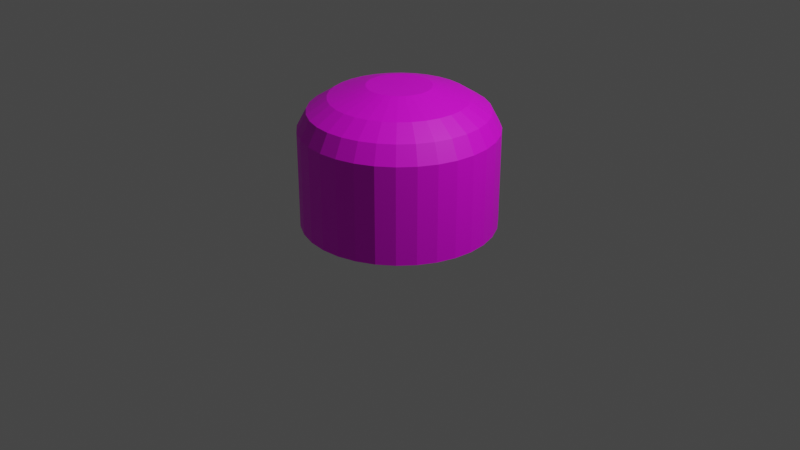 # Source: TOD.blend  (saved by Blender 3.0.42; exported with 4.5.12 LTS)
import bpy
from mathutils import Matrix  # noqa: F401  (used for matrix-valued properties, if any)

bpy.ops.wm.read_factory_settings(use_empty=True)
scene = bpy.context.scene
scene.name = 'Scene'

# ---- collections
col_collection = bpy.data.collections.new('Collection'); scene.collection.children.link(col_collection)
col_collection_2 = bpy.data.collections.new('Collection 2'); scene.collection.children.link(col_collection_2)

# ---- images (referenced by path relative to the original .blend; pixels are not part of the script)
import os
ASSET_DIR = os.environ.get("B2B_ASSET_DIR", "")  # directory of the original .blend (textures are referenced by path, not embedded)
HERE = os.path.dirname(os.path.abspath(__file__))  # packed textures are extracted next to this script under _unpacked/

def load_image(name, relpath, width, height, colorspace="sRGB"):
    """Load a texture the original file referenced (path relative to the .blend, or extracted next to this script)."""
    p = next((c for c in (os.path.join(HERE, relpath), os.path.join(ASSET_DIR, relpath)) if relpath and os.path.exists(c)), "")
    if p:
        img = bpy.data.images.load(p, check_existing=True)
        img.name = name
    else:  # same state as the original file: an image datablock whose file is absent (Cycles renders it pink)
        img = bpy.data.images.new(name, width, height)
        img.source = "FILE"
        img.filepath = "//" + (relpath or name)
    img.colorspace_settings.name = colorspace
    return img
img_untitled_001 = load_image('Untitled.001', '', 1024, 1024, 'sRGB')

# ---- materials (node trees are filled in below, after node groups)
mat_material_001 = bpy.data.materials.new('Material.001')
mat_material_001.use_transparent_shadow = False

# ---- material node trees
mat_material_001.use_nodes = True; mat_material_001.node_tree.nodes.clear()
_N = mat_material_001.node_tree.nodes; _L = mat_material_001.node_tree.links
n0 = _N.new('ShaderNodeBsdfPrincipled'); n0.name = 'Principled BSDF'; n0.location = (10, 300)
n0.distribution = 'GGX'
n0.subsurface_method = 'RANDOM_WALK_SKIN'
n0.inputs[3].default_value = 1.45
n0.inputs[27].default_value = (0.0, 0.0, 0.0, 1.0)
n0.inputs[28].default_value = 1.0
n1 = _N.new('ShaderNodeOutputMaterial'); n1.name = 'Material Output'; n1.location = (300, 300)
n2 = _N.new('ShaderNodeTexImage'); n2.name = 'Image Texture'; n2.location = (-280, 280)
n2.image = img_untitled_001
_L.new(n0.outputs[0], n1.inputs[0])
_L.new(n2.outputs[0], n0.inputs[0])
n1.is_active_output = True

# ---- world
world_world = bpy.data.worlds.new('World'); scene.world = world_world
world_world.use_nodes = True; world_world.node_tree.nodes.clear()
_N = world_world.node_tree.nodes; _L = world_world.node_tree.links
n0 = _N.new('ShaderNodeOutputWorld'); n0.name = 'World Output'; n0.location = (300, 300)
n1 = _N.new('ShaderNodeBackground'); n1.name = 'Background'; n1.location = (10, 300)
n1.inputs[0].default_value = (0.05088, 0.05088, 0.05088, 1.0)
_L.new(n1.outputs[0], n0.inputs[0])
n0.is_active_output = True
world_world.color = (0.05088, 0.05088, 0.05088)
world_world.use_sun_shadow = False
world_world.sun_shadow_jitter_overblur = 0.0

# ---- cameras
cam_camera = bpy.data.cameras.new('Camera')
cam_camera.clip_end = 100.0
cam_camera.ortho_scale = 7.314

# ---- lights
light_light = bpy.data.lights.new('Light', 'POINT')
light_light.transmission_factor = 0.0
light_light.energy = 1000.0
light_light.shadow_soft_size = 0.1
light_light.shadow_maximum_resolution = 0.006
light_light.use_absolute_resolution = True

# ---- meshes
me_cylinder = bpy.data.meshes.new('Cylinder')
me_cylinder.from_pydata([(0.0, 1.0, 0.0), (0.0, 1.0, 2.0), (0.1951, 0.9808, 0.0), (0.1951, 0.9808, 2.0), (0.3827, 0.9239, 0.0), (0.3827, 0.9239, 2.0), (0.5556, 0.8315, 0.0), (0.5556, 0.8315, 2.0), (0.7071, 0.7071, 0.0), (0.7071, 0.7071, 2.0), (0.8315, 0.5556, 0.0), (0.8315, 0.5556, 2.0), (0.9239, 0.3827, 0.0), (0.9239, 0.3827, 2.0), (0.9808, 0.1951, 0.0), (0.9808, 0.1951, 2.0), (1.0, -4.371e-08, 0.0), (1.0, -4.371e-08, 2.0), (0.9808, -0.1951, 0.0), (0.9808, -0.1951, 2.0), (0.9239, -0.3827, 0.0), (0.9239, -0.3827, 2.0), (0.8315, -0.5556, 0.0), (0.8315, -0.5556, 2.0), (0.7071, -0.7071, 0.0), (0.7071, -0.7071, 2.0), (0.5556, -0.8315, 0.0), (0.5556, -0.8315, 2.0), (0.3827, -0.9239, 0.0), (0.3827, -0.9239, 2.0), (0.1951, -0.9808, 0.0), (0.1951, -0.9808, 2.0), (-8.742e-08, -1.0, 0.0), (-8.742e-08, -1.0, 2.0), (-0.1951, -0.9808, 0.0), (-0.1951, -0.9808, 2.0), (-0.3827, -0.9239, 0.0), (-0.3827, -0.9239, 2.0), (-0.5556, -0.8315, 0.0), (-0.5556, -0.8315, 2.0), (-0.7071, -0.7071, 0.0), (-0.7071, -0.7071, 2.0), (-0.8315, -0.5556, 0.0), (-0.8315, -0.5556, 2.0), (-0.9239, -0.3827, 0.0), (-0.9239, -0.3827, 2.0), (-0.9808, -0.1951, 0.0), (-0.9808, -0.1951, 2.0), (-1.0, 1.192e-08, 0.0), (-1.0, 1.192e-08, 2.0), (-0.9808, 0.1951, 0.0), (-0.9808, 0.1951, 2.0), (-0.9239, 0.3827, 0.0), (-0.9239, 0.3827, 2.0), (-0.8315, 0.5556, 0.0), (-0.8315, 0.5556, 2.0), (-0.7071, 0.7071, 0.0), (-0.7071, 0.7071, 2.0), (-0.5556, 0.8315, 0.0), (-0.5556, 0.8315, 2.0), (-0.3827, 0.9239, 0.0), (-0.3827, 0.9239, 2.0), (-0.1951, 0.9808, 0.0), (-0.1951, 0.9808, 2.0), (0.1763, 0.8862, 2.361), (9.177e-09, 0.9035, 2.361), (0.3458, 0.8348, 2.361), (0.502, 0.7513, 2.361), (0.6389, 0.6389, 2.361), (0.7513, 0.502, 2.361), (0.8348, 0.3458, 2.361), (0.8862, 0.1763, 2.361), (0.9035, -4.129e-08, 2.361), (0.8862, -0.1763, 2.361), (0.8348, -0.3458, 2.361), (0.7513, -0.502, 2.361), (0.6389, -0.6389, 2.361), (0.502, -0.7513, 2.361), (0.3458, -0.8348, 2.361), (0.1763, -0.8862, 2.361), (-6.981e-08, -0.9035, 2.361), (-0.1763, -0.8862, 2.361), (-0.3458, -0.8348, 2.361), (-0.502, -0.7513, 2.361), (-0.6389, -0.6389, 2.361), (-0.7513, -0.502, 2.361), (-0.8348, -0.3458, 2.361), (-0.8862, -0.1763, 2.361), (-0.9035, 8.978e-09, 2.361), (-0.8862, 0.1763, 2.361), (-0.8348, 0.3458, 2.361), (-0.7513, 0.502, 2.361), (-0.6389, 0.6389, 2.361), (-0.502, 0.7513, 2.361), (-0.3458, 0.8348, 2.361), (-0.1763, 0.8862, 2.361), (0.1363, 0.6854, 2.623), (7.026e-09, 0.6988, 2.623), (0.2674, 0.6456, 2.623), (0.3882, 0.581, 2.623), (0.4941, 0.4941, 2.623), (0.581, 0.3882, 2.623), (0.6456, 0.2674, 2.623), (0.6854, 0.1363, 2.623), (0.6988, -2.94e-08, 2.623), (0.6854, -0.1363, 2.623), (0.6456, -0.2674, 2.623), (0.581, -0.3882, 2.623), (0.4941, -0.4941, 2.623), (0.3882, -0.581, 2.623), (0.2674, -0.6456, 2.623), (0.1363, -0.6854, 2.623), (-5.407e-08, -0.6988, 2.623), (-0.1363, -0.6854, 2.623), (-0.2674, -0.6456, 2.623), (-0.3882, -0.581, 2.623), (-0.4941, -0.4941, 2.623), (-0.581, -0.3882, 2.623), (-0.6456, -0.2674, 2.623), (-0.6854, -0.1363, 2.623), (-0.6988, 9.476e-09, 2.623), (-0.6854, 0.1363, 2.623), (-0.6456, 0.2674, 2.623), (-0.581, 0.3882, 2.623), (-0.4941, 0.4941, 2.623), (-0.3882, 0.581, 2.623), (-0.2674, 0.6456, 2.623), (-0.1363, 0.6854, 2.623), (0.06315, 0.3175, 2.853), (8.744e-09, 0.3237, 2.853), (0.1239, 0.2991, 2.853), (0.1798, 0.2691, 2.853), (0.2289, 0.2289, 2.853), (0.2691, 0.1798, 2.853), (0.2991, 0.1239, 2.853), (0.3175, 0.06315, 2.853), (0.3237, -2.562e-08, 2.853), (0.3175, -0.06315, 2.853), (0.2991, -0.1239, 2.853), (0.2691, -0.1798, 2.853), (0.2289, -0.2289, 2.853), (0.1798, -0.2691, 2.853), (0.1239, -0.2991, 2.853), (0.06315, -0.3175, 2.853), (-1.955e-08, -0.3237, 2.853), (-0.06315, -0.3175, 2.853), (-0.1239, -0.2991, 2.853), (-0.1798, -0.2691, 2.853), (-0.2289, -0.2289, 2.853), (-0.2691, -0.1798, 2.853), (-0.2991, -0.1239, 2.853), (-0.3175, -0.06315, 2.853), (-0.3237, -7.609e-09, 2.853), (-0.3175, 0.06315, 2.853), (-0.2991, 0.1239, 2.853), (-0.2691, 0.1798, 2.853), (-0.2289, 0.2289, 2.853), (-0.1798, 0.2691, 2.853), (-0.1239, 0.2991, 2.853), (-0.06315, 0.3175, 2.853), (0.2153, 0.2115, 2.853), (0.2417, 0.1457, 2.853), (0.258, 0.07426, 2.853), (0.2634, -4.096e-08, 2.853), (0.258, -0.07426, 2.853), (0.2417, -0.1457, 2.853), (0.2153, -0.2115, 2.853), (0.1502, 0.235, 2.853), (0.1697, 0.1618, 2.853), (0.1817, 0.08251, 2.853), (0.1858, -3.805e-08, 2.853), (0.1817, -0.08251, 2.853), (0.1697, -0.1618, 2.853), (0.1502, -0.235, 2.853), (0.07711, 0.2494, 2.853), (0.08748, 0.1718, 2.853), (0.09387, 0.08759, 2.853), (0.09602, -6.213e-08, 2.853), (0.09387, -0.08759, 2.853), (0.08748, -0.1718, 2.853), (0.07711, -0.2494, 2.853), (-2.421e-08, 0.2543, 2.853), (1.118e-08, 0.1752, 2.853), (-7.451e-09, 0.08931, 2.853), (-1.49e-08, -5.215e-08, 2.853), (-2.98e-08, -0.08931, 2.853), (-5.588e-08, -0.1752, 2.853), (-2.608e-08, -0.2543, 2.853), (-0.07711, 0.2494, 2.853), (-0.08748, 0.1718, 2.853), (-0.09387, 0.08759, 2.853), (-0.09602, -4.221e-08, 2.853), (-0.09387, -0.08759, 2.853), (-0.08748, -0.1718, 2.853), (-0.07711, -0.2494, 2.853), (-0.1502, 0.235, 2.853), (-0.1697, 0.1618, 2.853), (-0.1817, 0.08251, 2.853), (-0.1858, -4.034e-08, 2.853), (-0.1817, -0.08251, 2.853), (-0.1697, -0.1618, 2.853), (-0.1502, -0.235, 2.853), (-0.2153, 0.2115, 2.853), (-0.2417, 0.1457, 2.853), (-0.258, 0.07426, 2.853), (-0.2634, -2.687e-08, 2.853), (-0.258, -0.07426, 2.853), (-0.2417, -0.1457, 2.853), (-0.2153, -0.2115, 2.853), (0.6652, -0.6533, 0.0), (0.7467, -0.45, 0.0), (0.7969, -0.2294, 0.0), (0.8139, -1.497e-07, 0.0), (0.7969, 0.2294, 0.0), (0.7467, 0.45, 0.0), (0.6652, 0.6533, 0.0), (0.4639, -0.7259, 0.0), (0.5243, -0.5, 0.0), (0.5615, -0.2549, 0.0), (0.574, -1.136e-07, 0.0), (0.5615, 0.2549, 0.0), (0.5243, 0.5, 0.0), (0.4639, 0.7259, 0.0), (0.2382, -0.7706, 0.0), (0.2703, -0.5308, 0.0), (0.29, -0.2706, 0.0), (0.2967, -1.022e-07, 0.0), (0.29, 0.2706, 0.0), (0.2703, 0.5308, 0.0), (0.2382, 0.7706, 0.0), (1.49e-08, -0.7857, 0.0), (-4.47e-08, -0.5412, 0.0), (-4.47e-08, -0.2759, 0.0), (-4.47e-08, -5.96e-08, 0.0), (1.49e-08, 0.2759, 0.0), (5.96e-08, 0.5412, 0.0), (-2.235e-08, 0.7857, 0.0), (-0.2382, -0.7706, 0.0), (-0.2703, -0.5308, 0.0), (-0.29, -0.2706, 0.0), (-0.2967, -2.193e-08, 0.0), (-0.29, 0.2706, 0.0), (-0.2703, 0.5308, 0.0), (-0.2382, 0.7706, 0.0), (-0.4639, -0.7259, 0.0), (-0.5243, -0.5, 0.0), (-0.5615, -0.2549, 0.0), (-0.574, 5.375e-08, 0.0), (-0.5615, 0.2549, 0.0), (-0.5243, 0.5, 0.0), (-0.4639, 0.7259, 0.0), (-0.6652, -0.6533, 0.0), (-0.7467, -0.45, 0.0), (-0.7969, -0.2294, 0.0), (-0.8139, 3.937e-08, 0.0), (-0.7969, 0.2294, 0.0), (-0.7467, 0.45, 0.0), (-0.6652, 0.6533, 0.0)], [], [(0, 1, 3, 2), (2, 3, 5, 4), (4, 5, 7, 6), (6, 7, 9, 8), (8, 9, 11, 10), (10, 11, 13, 12), (12, 13, 15, 14), (14, 15, 17, 16), (16, 17, 19, 18), (18, 19, 21, 20), (20, 21, 23, 22), (22, 23, 25, 24), (24, 25, 27, 26), (26, 27, 29, 28), (28, 29, 31, 30), (30, 31, 33, 32), (32, 33, 35, 34), (34, 35, 37, 36), (36, 37, 39, 38), (38, 39, 41, 40), (40, 41, 43, 42), (42, 43, 45, 44), (44, 45, 47, 46), (46, 47, 49, 48), (48, 49, 51, 50), (50, 51, 53, 52), (52, 53, 55, 54), (54, 55, 57, 56), (56, 57, 59, 58), (58, 59, 61, 60), (17, 15, 71, 72), (60, 61, 63, 62), (62, 63, 1, 0), (86, 85, 117, 118), (35, 33, 80, 81), (53, 51, 89, 90), (9, 7, 67, 68), (27, 25, 76, 77), (45, 43, 85, 86), (63, 61, 94, 95), (19, 17, 72, 73), (37, 35, 81, 82), (55, 53, 90, 91), (11, 9, 68, 69), (29, 27, 77, 78), (47, 45, 86, 87), (3, 1, 65, 64), (1, 63, 95, 65), (21, 19, 73, 74), (39, 37, 82, 83), (57, 55, 91, 92), (13, 11, 69, 70), (31, 29, 78, 79), (49, 47, 87, 88), (5, 3, 64, 66), (23, 21, 74, 75), (41, 39, 83, 84), (59, 57, 92, 93), (15, 13, 70, 71), (33, 31, 79, 80), (51, 49, 88, 89), (7, 5, 66, 67), (25, 23, 75, 76), (43, 41, 84, 85), (61, 59, 93, 94), (121, 120, 152, 153), (73, 72, 104, 105), (87, 86, 118, 119), (74, 73, 105, 106), (88, 87, 119, 120), (75, 74, 106, 107), (89, 88, 120, 121), (76, 75, 107, 108), (90, 89, 121, 122), (77, 76, 108, 109), (91, 90, 122, 123), (78, 77, 109, 110), (64, 65, 97, 96), (92, 91, 123, 124), (79, 78, 110, 111), (66, 64, 96, 98), (93, 92, 124, 125), (80, 79, 111, 112), (67, 66, 98, 99), (94, 93, 125, 126), (81, 80, 112, 113), (68, 67, 99, 100), (95, 94, 126, 127), (82, 81, 113, 114), (69, 68, 100, 101), (65, 95, 127, 97), (83, 82, 114, 115), (70, 69, 101, 102), (84, 83, 115, 116), (71, 70, 102, 103), (85, 84, 116, 117), (72, 71, 103, 104), (108, 107, 139, 140), (122, 121, 153, 154), (109, 108, 140, 141), (123, 122, 154, 155), (110, 109, 141, 142), (96, 97, 129, 128), (124, 123, 155, 156), (111, 110, 142, 143), (98, 96, 128, 130), (125, 124, 156, 157), (112, 111, 143, 144), (99, 98, 130, 131), (126, 125, 157, 158), (113, 112, 144, 145), (100, 99, 131, 132), (127, 126, 158, 159), (114, 113, 145, 146), (101, 100, 132, 133), (97, 127, 159, 129), (115, 114, 146, 147), (102, 101, 133, 134), (116, 115, 147, 148), (103, 102, 134, 135), (117, 116, 148, 149), (104, 103, 135, 136), (118, 117, 149, 150), (105, 104, 136, 137), (119, 118, 150, 151), (106, 105, 137, 138), (120, 119, 151, 152), (107, 106, 138, 139), (132, 131, 160, 133), (131, 130, 167, 160), (130, 128, 174, 167), (128, 129, 181, 174), (129, 159, 188, 181), (159, 158, 195, 188), (158, 157, 202, 195), (157, 156, 155, 202), (133, 160, 161, 134), (160, 167, 168, 161), (167, 174, 175, 168), (174, 181, 182, 175), (181, 188, 189, 182), (188, 195, 196, 189), (195, 202, 203, 196), (202, 155, 154, 203), (134, 161, 162, 135), (161, 168, 169, 162), (168, 175, 176, 169), (175, 182, 183, 176), (182, 189, 190, 183), (189, 196, 197, 190), (196, 203, 204, 197), (203, 154, 153, 204), (135, 162, 163, 136), (162, 169, 170, 163), (169, 176, 177, 170), (176, 183, 184, 177), (183, 190, 191, 184), (190, 197, 198, 191), (197, 204, 205, 198), (204, 153, 152, 205), (136, 163, 164, 137), (163, 170, 171, 164), (170, 177, 178, 171), (177, 184, 185, 178), (184, 191, 192, 185), (191, 198, 199, 192), (198, 205, 206, 199), (205, 152, 151, 206), (137, 164, 165, 138), (164, 171, 172, 165), (171, 178, 179, 172), (178, 185, 186, 179), (185, 192, 193, 186), (192, 199, 200, 193), (199, 206, 207, 200), (206, 151, 150, 207), (138, 165, 166, 139), (165, 172, 173, 166), (172, 179, 180, 173), (179, 186, 187, 180), (186, 193, 194, 187), (193, 200, 201, 194), (200, 207, 208, 201), (207, 150, 149, 208), (139, 166, 141, 140), (166, 173, 142, 141), (173, 180, 143, 142), (180, 187, 144, 143), (187, 194, 145, 144), (194, 201, 146, 145), (201, 208, 147, 146), (208, 149, 148, 147), (24, 26, 209, 22), (26, 28, 216, 209), (28, 30, 223, 216), (30, 32, 230, 223), (32, 34, 237, 230), (34, 36, 244, 237), (36, 38, 251, 244), (38, 40, 42, 251), (22, 209, 210, 20), (209, 216, 217, 210), (216, 223, 224, 217), (223, 230, 231, 224), (230, 237, 238, 231), (237, 244, 245, 238), (244, 251, 252, 245), (251, 42, 44, 252), (20, 210, 211, 18), (210, 217, 218, 211), (217, 224, 225, 218), (224, 231, 232, 225), (231, 238, 239, 232), (238, 245, 246, 239), (245, 252, 253, 246), (252, 44, 46, 253), (18, 211, 212, 16), (211, 218, 219, 212), (218, 225, 226, 219), (225, 232, 233, 226), (232, 239, 240, 233), (239, 246, 247, 240), (246, 253, 254, 247), (253, 46, 48, 254), (16, 212, 213, 14), (212, 219, 220, 213), (219, 226, 227, 220), (226, 233, 234, 227), (233, 240, 241, 234), (240, 247, 248, 241), (247, 254, 255, 248), (254, 48, 50, 255), (14, 213, 214, 12), (213, 220, 221, 214), (220, 227, 228, 221), (227, 234, 235, 228), (234, 241, 242, 235), (241, 248, 249, 242), (248, 255, 256, 249), (255, 50, 52, 256), (12, 214, 215, 10), (214, 221, 222, 215), (221, 228, 229, 222), (228, 235, 236, 229), (235, 242, 243, 236), (242, 249, 250, 243), (249, 256, 257, 250), (256, 52, 54, 257), (10, 215, 6, 8), (215, 222, 4, 6), (222, 229, 2, 4), (229, 236, 0, 2), (236, 243, 62, 0), (243, 250, 60, 62), (250, 257, 58, 60), (257, 54, 56, 58)])
_uv = me_cylinder.uv_layers.new(name='UVMap')
_uv.uv.foreach_set('vector', [0.6953, 0.3812, 0.6953, 0.01427, 0.7313, 0.01427, 0.7313, 0.3812, 0.7313, 0.3812, 0.7313, 0.01427, 0.7672, 0.01427, 0.7672, 0.3812, 0.7672, 0.3812, 0.7672, 0.01427, 0.8032, 0.01427, 0.8032, 0.3812, 0.8032, 0.3812, 0.8032, 0.01427, 0.8391, 0.01427, 0.8391, 0.3812, 0.8391, 0.3812, 0.8391, 0.01427, 0.8751, 0.01427, 0.8751, 0.3812, 0.8751, 0.3812, 0.8751, 0.01427, 0.9111, 0.01427, 0.9111, 0.3812, 0.9111, 0.3812, 0.9111, 0.01427, 0.947, 0.01427, 0.947, 0.3812, 0.947, 0.3812, 0.947, 0.01427, 0.983, 0.01427, 0.983, 0.3812, 0.0186, 0.0155, 0.3855, 0.0155, 0.3855, 0.05146, 0.0186, 0.05146, 0.0186, 0.05146, 0.3855, 0.05146, 0.3855, 0.08742, 0.0186, 0.08742, 0.0186, 0.08742, 0.3855, 0.08742, 0.3855, 0.1234, 0.0186, 0.1234, 0.0186, 0.1234, 0.3855, 0.1234, 0.3855, 0.1593, 0.0186, 0.1593, 0.0186, 0.1593, 0.3855, 0.1593, 0.3855, 0.1953, 0.0186, 0.1953, 0.0186, 0.1953, 0.3855, 0.1953, 0.3855, 0.2313, 0.0186, 0.2313, 0.0186, 0.2313, 0.3855, 0.2313, 0.3855, 0.2672, 0.0186, 0.2672, 0.0186, 0.2672, 0.3855, 0.2672, 0.3855, 0.3032, 0.0186, 0.3032, 0.0186, 0.3032, 0.3855, 0.3032, 0.3855, 0.3391, 0.0186, 0.3391, 0.0186, 0.3391, 0.3855, 0.3391, 0.3855, 0.3751, 0.0186, 0.3751, 0.0186, 0.3751, 0.3855, 0.3751, 0.3855, 0.4111, 0.0186, 0.4111, 0.0186, 0.4111, 0.3855, 0.4111, 0.3855, 0.447, 0.0186, 0.447, 0.0186, 0.447, 0.3855, 0.447, 0.3855, 0.483, 0.0186, 0.483, 0.0186, 0.483, 0.3855, 0.483, 0.3855, 0.519, 0.0186, 0.519, 0.0186, 0.519, 0.3855, 0.519, 0.3855, 0.5549, 0.0186, 0.5549, 0.0186, 0.5549, 0.3855, 0.5549, 0.3855, 0.5909, 0.0186, 0.5909, 0.4076, 0.3812, 0.4076, 0.01427, 0.4436, 0.01427, 0.4436, 0.3812, 0.4436, 0.3812, 0.4436, 0.01427, 0.4795, 0.01427, 0.4795, 0.3812, 0.4795, 0.3812, 0.4795, 0.01427, 0.5155, 0.01427, 0.5155, 0.3812, 0.5155, 0.3812, 0.5155, 0.01427, 0.5515, 0.01427, 0.5515, 0.3812, 0.5515, 0.3812, 0.5515, 0.01427, 0.5874, 0.01427, 0.5874, 0.3812, 0.5874, 0.3812, 0.5874, 0.01427, 0.6234, 0.01427, 0.6234, 0.3812, 0.367, 0.7141, 0.3807, 0.7473, 0.3239, 0.765, 0.3147, 0.7426, 0.6234, 0.3812, 0.6234, 0.01427, 0.6593, 0.01427, 0.6593, 0.3812, 0.6593, 0.3812, 0.6593, 0.01427, 0.6953, 0.01427, 0.6953, 0.3812, 0.08197, 0.8123, 0.08206, 0.788, 0.1237, 0.7919, 0.1235, 0.808, 0.08897, 0.6588, 0.1189, 0.6389, 0.1473, 0.6911, 0.127, 0.7045, 0.08897, 0.9423, 0.06356, 0.9169, 0.1093, 0.8788, 0.1264, 0.896, 0.3807, 0.8538, 0.367, 0.887, 0.3143, 0.8593, 0.3237, 0.8369, 0.2233, 0.6181, 0.2585, 0.6251, 0.2417, 0.6822, 0.2179, 0.6773, 0.02282, 0.8185, 0.02282, 0.7826, 0.08206, 0.788, 0.08197, 0.8123, 0.2585, 0.976, 0.2233, 0.983, 0.217, 0.9239, 0.2408, 0.9192, 0.347, 0.6842, 0.367, 0.7141, 0.3147, 0.7426, 0.3013, 0.7223, 0.06355, 0.6842, 0.08897, 0.6588, 0.127, 0.7045, 0.1098, 0.7216, 0.1189, 0.9623, 0.08897, 0.9423, 0.1264, 0.896, 0.1465, 0.9096, 0.3878, 0.8185, 0.3807, 0.8538, 0.3237, 0.8369, 0.3285, 0.8131, 0.1873, 0.6181, 0.2233, 0.6181, 0.2179, 0.6773, 0.1936, 0.6772, 0.02983, 0.8538, 0.02282, 0.8185, 0.08197, 0.8123, 0.08663, 0.8361, 0.3216, 0.9423, 0.2917, 0.9623, 0.2633, 0.91, 0.2835, 0.8966, 0.2917, 0.9623, 0.2585, 0.976, 0.2408, 0.9192, 0.2633, 0.91, 0.3216, 0.6588, 0.347, 0.6842, 0.3013, 0.7223, 0.2842, 0.7051, 0.04358, 0.7141, 0.06355, 0.6842, 0.1098, 0.7216, 0.09625, 0.7418, 0.1521, 0.976, 0.1189, 0.9623, 0.1465, 0.9096, 0.1689, 0.919, 0.3878, 0.7826, 0.3878, 0.8185, 0.3285, 0.8131, 0.3286, 0.7888, 0.1521, 0.6251, 0.1873, 0.6181, 0.1936, 0.6772, 0.1697, 0.6819, 0.04358, 0.887, 0.02983, 0.8538, 0.08663, 0.8361, 0.09584, 0.8586, 0.347, 0.9169, 0.3216, 0.9423, 0.2835, 0.8966, 0.3008, 0.8795, 0.2917, 0.6389, 0.3216, 0.6588, 0.2842, 0.7051, 0.2641, 0.6915, 0.02983, 0.7473, 0.04358, 0.7141, 0.09625, 0.7418, 0.08688, 0.7642, 0.1873, 0.983, 0.1521, 0.976, 0.1689, 0.919, 0.1927, 0.9238, 0.3807, 0.7473, 0.3878, 0.7826, 0.3286, 0.7888, 0.3239, 0.765, 0.1189, 0.6389, 0.1521, 0.6251, 0.1697, 0.6819, 0.1473, 0.6911, 0.06356, 0.9169, 0.04358, 0.887, 0.09584, 0.8586, 0.1093, 0.8788, 0.367, 0.887, 0.347, 0.9169, 0.3008, 0.8795, 0.3143, 0.8593, 0.2585, 0.6251, 0.2917, 0.6389, 0.2641, 0.6915, 0.2417, 0.6822, 0.02282, 0.7826, 0.02983, 0.7473, 0.08688, 0.7642, 0.08206, 0.788, 0.2233, 0.983, 0.1873, 0.983, 0.1927, 0.9238, 0.217, 0.9239, 0.1414, 0.8521, 0.1326, 0.8387, 0.1749, 0.8162, 0.1785, 0.8219, 0.3013, 0.7223, 0.3147, 0.7426, 0.278, 0.7624, 0.2692, 0.749, 0.08663, 0.8361, 0.08197, 0.8123, 0.1235, 0.808, 0.1265, 0.8238, 0.2842, 0.7051, 0.3013, 0.7223, 0.2692, 0.749, 0.2579, 0.7375, 0.09584, 0.8586, 0.08663, 0.8361, 0.1265, 0.8238, 0.1326, 0.8387, 0.2641, 0.6915, 0.2842, 0.7051, 0.2579, 0.7375, 0.2446, 0.7285, 0.1093, 0.8788, 0.09584, 0.8586, 0.1326, 0.8387, 0.1414, 0.8521, 0.2417, 0.6822, 0.2641, 0.6915, 0.2446, 0.7285, 0.2297, 0.7222, 0.1264, 0.896, 0.1093, 0.8788, 0.1414, 0.8521, 0.1527, 0.8636, 0.2179, 0.6773, 0.2417, 0.6822, 0.2297, 0.7222, 0.214, 0.7189, 0.1465, 0.9096, 0.1264, 0.896, 0.1527, 0.8636, 0.166, 0.8726, 0.1936, 0.6772, 0.2179, 0.6773, 0.214, 0.7189, 0.1979, 0.7188, 0.2835, 0.8966, 0.2633, 0.91, 0.2434, 0.8733, 0.2569, 0.8644, 0.1689, 0.919, 0.1465, 0.9096, 0.166, 0.8726, 0.1808, 0.8789, 0.1697, 0.6819, 0.1936, 0.6772, 0.1979, 0.7188, 0.1821, 0.7218, 0.3008, 0.8795, 0.2835, 0.8966, 0.2569, 0.8644, 0.2683, 0.8531, 0.1927, 0.9238, 0.1689, 0.919, 0.1808, 0.8789, 0.1966, 0.8822, 0.1473, 0.6911, 0.1697, 0.6819, 0.1821, 0.7218, 0.1672, 0.7279, 0.3143, 0.8593, 0.3008, 0.8795, 0.2683, 0.8531, 0.2774, 0.8398, 0.217, 0.9239, 0.1927, 0.9238, 0.1966, 0.8822, 0.2127, 0.8823, 0.127, 0.7045, 0.1473, 0.6911, 0.1672, 0.7279, 0.1537, 0.7367, 0.3237, 0.8369, 0.3143, 0.8593, 0.2774, 0.8398, 0.2836, 0.825, 0.2408, 0.9192, 0.217, 0.9239, 0.2127, 0.8823, 0.2285, 0.8793, 0.1098, 0.7216, 0.127, 0.7045, 0.1537, 0.7367, 0.1423, 0.748, 0.3285, 0.8131, 0.3237, 0.8369, 0.2836, 0.825, 0.2869, 0.8093, 0.2633, 0.91, 0.2408, 0.9192, 0.2285, 0.8793, 0.2434, 0.8733, 0.09625, 0.7418, 0.1098, 0.7216, 0.1423, 0.748, 0.1332, 0.7613, 0.3286, 0.7888, 0.3285, 0.8131, 0.2869, 0.8093, 0.287, 0.7932, 0.08688, 0.7642, 0.09625, 0.7418, 0.1332, 0.7613, 0.1269, 0.7761, 0.3239, 0.765, 0.3286, 0.7888, 0.287, 0.7932, 0.284, 0.7774, 0.08206, 0.788, 0.08688, 0.7642, 0.1269, 0.7761, 0.1237, 0.7919, 0.3147, 0.7426, 0.3239, 0.765, 0.284, 0.7774, 0.278, 0.7624, 0.2297, 0.7222, 0.2446, 0.7285, 0.2219, 0.7706, 0.2157, 0.768, 0.1527, 0.8636, 0.1414, 0.8521, 0.1785, 0.8219, 0.1832, 0.8267, 0.214, 0.7189, 0.2297, 0.7222, 0.2157, 0.768, 0.2091, 0.7666, 0.166, 0.8726, 0.1527, 0.8636, 0.1832, 0.8267, 0.1887, 0.8305, 0.1979, 0.7188, 0.214, 0.7189, 0.2091, 0.7666, 0.2024, 0.7665, 0.2569, 0.8644, 0.2434, 0.8733, 0.221, 0.831, 0.2266, 0.8273, 0.1808, 0.8789, 0.166, 0.8726, 0.1887, 0.8305, 0.1949, 0.8332, 0.1821, 0.7218, 0.1979, 0.7188, 0.2024, 0.7665, 0.1958, 0.7677, 0.2683, 0.8531, 0.2569, 0.8644, 0.2266, 0.8273, 0.2314, 0.8226, 0.1966, 0.8822, 0.1808, 0.8789, 0.1949, 0.8332, 0.2014, 0.8346, 0.1672, 0.7279, 0.1821, 0.7218, 0.1958, 0.7677, 0.1896, 0.7702, 0.2774, 0.8398, 0.2683, 0.8531, 0.2314, 0.8226, 0.2352, 0.8171, 0.2127, 0.8823, 0.1966, 0.8822, 0.2014, 0.8346, 0.2081, 0.8346, 0.1537, 0.7367, 0.1672, 0.7279, 0.1896, 0.7702, 0.184, 0.7738, 0.2836, 0.825, 0.2774, 0.8398, 0.2352, 0.8171, 0.2379, 0.811, 0.2285, 0.8793, 0.2127, 0.8823, 0.2081, 0.8346, 0.2147, 0.8334, 0.1423, 0.748, 0.1537, 0.7367, 0.184, 0.7738, 0.1792, 0.7785, 0.2869, 0.8093, 0.2836, 0.825, 0.2379, 0.811, 0.2393, 0.8044, 0.2434, 0.8733, 0.2285, 0.8793, 0.2147, 0.8334, 0.221, 0.831, 0.1332, 0.7613, 0.1423, 0.748, 0.1792, 0.7785, 0.1754, 0.784, 0.287, 0.7932, 0.2869, 0.8093, 0.2393, 0.8044, 0.2394, 0.7977, 0.1269, 0.7761, 0.1332, 0.7613, 0.1754, 0.784, 0.1727, 0.7902, 0.284, 0.7774, 0.287, 0.7932, 0.2394, 0.7977, 0.2382, 0.7911, 0.1237, 0.7919, 0.1269, 0.7761, 0.1727, 0.7902, 0.1713, 0.7967, 0.278, 0.7624, 0.284, 0.7774, 0.2382, 0.7911, 0.2357, 0.7849, 0.1235, 0.808, 0.1237, 0.7919, 0.1713, 0.7967, 0.1712, 0.8034, 0.2692, 0.749, 0.278, 0.7624, 0.2357, 0.7849, 0.232, 0.7792, 0.1265, 0.8238, 0.1235, 0.808, 0.1712, 0.8034, 0.1724, 0.81, 0.2579, 0.7375, 0.2692, 0.749, 0.232, 0.7792, 0.2274, 0.7744, 0.1326, 0.8387, 0.1265, 0.8238, 0.1724, 0.81, 0.1749, 0.8162, 0.2446, 0.7285, 0.2579, 0.7375, 0.2274, 0.7744, 0.2219, 0.7706, 0.2379, 0.811, 0.2352, 0.8171, 0.2358, 0.81, 0.2393, 0.8044, 0.2352, 0.8171, 0.2314, 0.8226, 0.2308, 0.8153, 0.2358, 0.81, 0.2314, 0.8226, 0.2266, 0.8273, 0.2246, 0.8202, 0.2308, 0.8153, 0.2266, 0.8273, 0.221, 0.831, 0.2176, 0.8244, 0.2246, 0.8202, 0.221, 0.831, 0.2147, 0.8334, 0.2101, 0.8277, 0.2176, 0.8244, 0.2147, 0.8334, 0.2081, 0.8346, 0.2026, 0.8299, 0.2101, 0.8277, 0.2081, 0.8346, 0.2014, 0.8346, 0.1953, 0.8309, 0.2026, 0.8299, 0.2014, 0.8346, 0.1949, 0.8332, 0.1887, 0.8305, 0.1953, 0.8309, 0.2393, 0.8044, 0.2358, 0.81, 0.235, 0.8025, 0.2394, 0.7977, 0.2358, 0.81, 0.2308, 0.8153, 0.2291, 0.8075, 0.235, 0.8025, 0.2308, 0.8153, 0.2246, 0.8202, 0.2218, 0.8125, 0.2291, 0.8075, 0.2246, 0.8202, 0.2176, 0.8244, 0.2138, 0.817, 0.2218, 0.8125, 0.2176, 0.8244, 0.2101, 0.8277, 0.2054, 0.8209, 0.2138, 0.817, 0.2101, 0.8277, 0.2026, 0.8299, 0.1972, 0.824, 0.2054, 0.8209, 0.2026, 0.8299, 0.1953, 0.8309, 0.1896, 0.826, 0.1972, 0.824, 0.1953, 0.8309, 0.1887, 0.8305, 0.1832, 0.8267, 0.1896, 0.826, 0.2394, 0.7977, 0.235, 0.8025, 0.2331, 0.795, 0.2382, 0.7911, 0.235, 0.8025, 0.2291, 0.8075, 0.2264, 0.7995, 0.2331, 0.795, 0.2291, 0.8075, 0.2218, 0.8125, 0.2183, 0.8042, 0.2264, 0.7995, 0.2218, 0.8125, 0.2138, 0.817, 0.2096, 0.8089, 0.2183, 0.8042, 0.2138, 0.817, 0.2054, 0.8209, 0.2007, 0.8133, 0.2096, 0.8089, 0.2054, 0.8209, 0.1972, 0.824, 0.1922, 0.8171, 0.2007, 0.8133, 0.1972, 0.824, 0.1896, 0.826, 0.1847, 0.82, 0.1922, 0.8171, 0.1896, 0.826, 0.1832, 0.8267, 0.1785, 0.8219, 0.1847, 0.82, 0.2382, 0.7911, 0.2331, 0.795, 0.23, 0.7878, 0.2357, 0.7849, 0.2331, 0.795, 0.2264, 0.7995, 0.2227, 0.7916, 0.23, 0.7878, 0.2264, 0.7995, 0.2183, 0.8042, 0.2143, 0.7959, 0.2227, 0.7916, 0.2183, 0.8042, 0.2096, 0.8089, 0.2053, 0.8006, 0.2143, 0.7959, 0.2096, 0.8089, 0.2007, 0.8133, 0.1963, 0.8052, 0.2053, 0.8006, 0.2007, 0.8133, 0.1922, 0.8171, 0.1878, 0.8096, 0.1963, 0.8052, 0.1922, 0.8171, 0.1847, 0.82, 0.1805, 0.8133, 0.1878, 0.8096, 0.1847, 0.82, 0.1785, 0.8219, 0.1749, 0.8162, 0.1805, 0.8133, 0.2357, 0.7849, 0.23, 0.7878, 0.2259, 0.7811, 0.232, 0.7792, 0.23, 0.7878, 0.2227, 0.7916, 0.2184, 0.784, 0.2259, 0.7811, 0.2227, 0.7916, 0.2143, 0.7959, 0.2099, 0.7878, 0.2184, 0.784, 0.2143, 0.7959, 0.2053, 0.8006, 0.201, 0.7922, 0.2099, 0.7878, 0.2053, 0.8006, 0.1963, 0.8052, 0.1922, 0.7969, 0.201, 0.7922, 0.1963, 0.8052, 0.1878, 0.8096, 0.1842, 0.8016, 0.1922, 0.7969, 0.1878, 0.8096, 0.1805, 0.8133, 0.1775, 0.8061, 0.1842, 0.8016, 0.1805, 0.8133, 0.1749, 0.8162, 0.1724, 0.81, 0.1775, 0.8061, 0.232, 0.7792, 0.2259, 0.7811, 0.2209, 0.7752, 0.2274, 0.7744, 0.2259, 0.7811, 0.2184, 0.784, 0.2134, 0.7771, 0.2209, 0.7752, 0.2184, 0.784, 0.2099, 0.7878, 0.2052, 0.7802, 0.2134, 0.7771, 0.2099, 0.7878, 0.201, 0.7922, 0.1968, 0.7841, 0.2052, 0.7802, 0.201, 0.7922, 0.1922, 0.7969, 0.1887, 0.7887, 0.1968, 0.7841, 0.1922, 0.7969, 0.1842, 0.8016, 0.1815, 0.7936, 0.1887, 0.7887, 0.1842, 0.8016, 0.1775, 0.8061, 0.1755, 0.7986, 0.1815, 0.7936, 0.1775, 0.8061, 0.1724, 0.81, 0.1712, 0.8034, 0.1755, 0.7986, 0.2274, 0.7744, 0.2209, 0.7752, 0.2153, 0.7703, 0.2219, 0.7706, 0.2209, 0.7752, 0.2134, 0.7771, 0.208, 0.7712, 0.2153, 0.7703, 0.2134, 0.7771, 0.2052, 0.7802, 0.2004, 0.7734, 0.208, 0.7712, 0.2052, 0.7802, 0.1968, 0.7841, 0.193, 0.7767, 0.2004, 0.7734, 0.1968, 0.7841, 0.1887, 0.7887, 0.186, 0.7809, 0.193, 0.7767, 0.1887, 0.7887, 0.1815, 0.7936, 0.1798, 0.7858, 0.186, 0.7809, 0.1815, 0.7936, 0.1755, 0.7986, 0.1748, 0.7911, 0.1798, 0.7858, 0.1755, 0.7986, 0.1712, 0.8034, 0.1713, 0.7967, 0.1748, 0.7911, 0.2219, 0.7706, 0.2153, 0.7703, 0.2091, 0.7666, 0.2157, 0.768, 0.2153, 0.7703, 0.208, 0.7712, 0.2024, 0.7665, 0.2091, 0.7666, 0.208, 0.7712, 0.2004, 0.7734, 0.1958, 0.7677, 0.2024, 0.7665, 0.2004, 0.7734, 0.193, 0.7767, 0.1896, 0.7702, 0.1958, 0.7677, 0.193, 0.7767, 0.186, 0.7809, 0.184, 0.7738, 0.1896, 0.7702, 0.186, 0.7809, 0.1798, 0.7858, 0.1792, 0.7785, 0.184, 0.7738, 0.1798, 0.7858, 0.1748, 0.7911, 0.1754, 0.784, 0.1792, 0.7785, 0.1748, 0.7911, 0.1713, 0.7967, 0.1727, 0.7902, 0.1754, 0.784, 0.9818, 0.7232, 0.9709, 0.778, 0.9629, 0.719, 0.9818, 0.6674, 0.9709, 0.778, 0.9496, 0.8296, 0.9317, 0.7713, 0.9629, 0.719, 0.9496, 0.8296, 0.9186, 0.876, 0.8901, 0.8219, 0.9317, 0.7713, 0.9186, 0.876, 0.8791, 0.9155, 0.8404, 0.8683, 0.8901, 0.8219, 0.8791, 0.9155, 0.8327, 0.9465, 0.7852, 0.908, 0.8404, 0.8683, 0.8327, 0.9465, 0.7811, 0.9678, 0.7274, 0.9389, 0.7852, 0.908, 0.7811, 0.9678, 0.7263, 0.9787, 0.67, 0.9593, 0.7274, 0.9389, 0.7263, 0.9787, 0.6705, 0.9787, 0.6158, 0.9678, 0.67, 0.9593, 0.9818, 0.6674, 0.9629, 0.719, 0.9441, 0.6595, 0.9709, 0.6127, 0.9629, 0.719, 0.9317, 0.7713, 0.9042, 0.7107, 0.9441, 0.6595, 0.9317, 0.7713, 0.8901, 0.8219, 0.8538, 0.7633, 0.9042, 0.7107, 0.8901, 0.8219, 0.8404, 0.8683, 0.7962, 0.8145, 0.8538, 0.7633, 0.8404, 0.8683, 0.7852, 0.908, 0.7348, 0.861, 0.7962, 0.8145, 0.7852, 0.908, 0.7274, 0.9389, 0.6733, 0.9001, 0.7348, 0.861, 0.7274, 0.9389, 0.67, 0.9593, 0.6153, 0.9293, 0.6733, 0.9001, 0.67, 0.9593, 0.6158, 0.9678, 0.5642, 0.9465, 0.6153, 0.9293, 0.9709, 0.6127, 0.9441, 0.6595, 0.9153, 0.6019, 0.9496, 0.5611, 0.9441, 0.6595, 0.9042, 0.7107, 0.8681, 0.65, 0.9153, 0.6019, 0.9042, 0.7107, 0.8538, 0.7633, 0.8111, 0.7025, 0.8681, 0.65, 0.8538, 0.7633, 0.7962, 0.8145, 0.7483, 0.7561, 0.8111, 0.7025, 0.7962, 0.8145, 0.7348, 0.861, 0.6835, 0.8073, 0.7483, 0.7561, 0.7348, 0.861, 0.6733, 0.9001, 0.6209, 0.8529, 0.6835, 0.8073, 0.6733, 0.9001, 0.6153, 0.9293, 0.5644, 0.8898, 0.6209, 0.8529, 0.6153, 0.9293, 0.5642, 0.9465, 0.5178, 0.9155, 0.5644, 0.8898, 0.9496, 0.5611, 0.9153, 0.6019, 0.8776, 0.5483, 0.9186, 0.5147, 0.9153, 0.6019, 0.8681, 0.65, 0.8248, 0.5916, 0.8776, 0.5483, 0.8681, 0.65, 0.8111, 0.7025, 0.7637, 0.6417, 0.8248, 0.5916, 0.8111, 0.7025, 0.7483, 0.7561, 0.6984, 0.6953, 0.7637, 0.6417, 0.7483, 0.7561, 0.6835, 0.8073, 0.6331, 0.7489, 0.6984, 0.6953, 0.6835, 0.8073, 0.6209, 0.8529, 0.5721, 0.799, 0.6331, 0.7489, 0.6209, 0.8529, 0.5644, 0.8898, 0.5193, 0.8424, 0.5721, 0.799, 0.5644, 0.8898, 0.5178, 0.9155, 0.4783, 0.876, 0.5193, 0.8424, 0.9186, 0.5147, 0.8776, 0.5483, 0.8324, 0.5009, 0.8791, 0.4752, 0.8776, 0.5483, 0.8248, 0.5916, 0.776, 0.5378, 0.8324, 0.5009, 0.8248, 0.5916, 0.7637, 0.6417, 0.7134, 0.5834, 0.776, 0.5378, 0.7637, 0.6417, 0.6984, 0.6953, 0.6486, 0.6346, 0.7134, 0.5834, 0.6984, 0.6953, 0.6331, 0.7489, 0.5857, 0.6881, 0.6486, 0.6346, 0.6331, 0.7489, 0.5721, 0.799, 0.5288, 0.7406, 0.5857, 0.6881, 0.5721, 0.799, 0.5193, 0.8424, 0.4816, 0.7888, 0.5288, 0.7406, 0.5193, 0.8424, 0.4783, 0.876, 0.4473, 0.8296, 0.4816, 0.7888, 0.8791, 0.4752, 0.8324, 0.5009, 0.7815, 0.4614, 0.8327, 0.4442, 0.8324, 0.5009, 0.776, 0.5378, 0.7235, 0.4905, 0.7815, 0.4614, 0.776, 0.5378, 0.7134, 0.5834, 0.662, 0.5297, 0.7235, 0.4905, 0.7134, 0.5834, 0.6486, 0.6346, 0.6007, 0.5762, 0.662, 0.5297, 0.6486, 0.6346, 0.5857, 0.6881, 0.543, 0.6273, 0.6007, 0.5762, 0.5857, 0.6881, 0.5288, 0.7406, 0.4927, 0.68, 0.543, 0.6273, 0.5288, 0.7406, 0.4816, 0.7888, 0.4528, 0.7312, 0.4927, 0.68, 0.4816, 0.7888, 0.4473, 0.8296, 0.4259, 0.778, 0.4528, 0.7312, 0.8327, 0.4442, 0.7815, 0.4614, 0.7268, 0.4313, 0.7811, 0.4228, 0.7815, 0.4614, 0.7235, 0.4905, 0.6694, 0.4517, 0.7268, 0.4313, 0.7235, 0.4905, 0.662, 0.5297, 0.6117, 0.4827, 0.6694, 0.4517, 0.662, 0.5297, 0.6007, 0.5762, 0.5565, 0.5224, 0.6117, 0.4827, 0.6007, 0.5762, 0.543, 0.6273, 0.5068, 0.5687, 0.5565, 0.5224, 0.543, 0.6273, 0.4927, 0.68, 0.4652, 0.6193, 0.5068, 0.5687, 0.4927, 0.68, 0.4528, 0.7312, 0.434, 0.6717, 0.4652, 0.6193, 0.4528, 0.7312, 0.4259, 0.778, 0.415, 0.7232, 0.434, 0.6717, 0.7811, 0.4228, 0.7268, 0.4313, 0.6705, 0.4119, 0.7263, 0.4119, 0.7268, 0.4313, 0.6694, 0.4517, 0.6158, 0.4228, 0.6705, 0.4119, 0.6694, 0.4517, 0.6117, 0.4827, 0.5642, 0.4442, 0.6158, 0.4228, 0.6117, 0.4827, 0.5565, 0.5224, 0.5178, 0.4752, 0.5642, 0.4442, 0.5565, 0.5224, 0.5068, 0.5687, 0.4783, 0.5147, 0.5178, 0.4752, 0.5068, 0.5687, 0.4652, 0.6193, 0.4473, 0.5611, 0.4783, 0.5147, 0.4652, 0.6193, 0.434, 0.6717, 0.4259, 0.6127, 0.4473, 0.5611, 0.434, 0.6717, 0.415, 0.7232, 0.415, 0.6674, 0.4259, 0.6127])
me_cylinder.materials.append(mat_material_001)
me_cylinder.use_remesh_fix_poles = True
me_cylinder.use_remesh_preserve_attributes = False
me_cylinder.update()

# ---- objects
ob_light = bpy.data.objects.new('Light', light_light)
ob_camera = bpy.data.objects.new('Camera', cam_camera)
ob_cylinder = bpy.data.objects.new('Cylinder', me_cylinder)

# ---- transforms, parenting, visibility, modifiers, constraints
ob_light.location = (4.076, 1.005, 5.904)
ob_light.rotation_euler = (0.6503, 0.05522, 1.866)
ob_light.lock_rotations_4d = False
ob_light.empty_display_type = 'ARROWS'
ob_light.color = (0.0, 0.0, 0.0, 0.0)
ob_light.lineart.crease_threshold = 0.0
ob_camera.location = (7.359, -6.926, 4.958)
ob_camera.rotation_euler = (1.109, 0.0, 0.8149)
ob_camera.lock_rotations_4d = False
ob_camera.empty_display_type = 'ARROWS'
ob_camera.color = (0.0, 0.0, 0.0, 0.0)
ob_camera.display_type = 'WIRE'
ob_camera.lineart.crease_threshold = 0.0
ob_cylinder.location = (0.0, 0.0, 0.0)
ob_cylinder.scale = (1.0, 1.0, 0.5)

# ---- collection membership
col_collection.objects.link(ob_light)
col_collection.objects.link(ob_camera)
col_collection_2.objects.link(ob_cylinder)

# ---- scene / render settings (as saved in the file)
scene.camera = ob_camera
scene.frame_start = 1; scene.frame_end = 250; scene.frame_set(1)
scene.render.engine = 'BLENDER_EEVEE_NEXT'
scene.cycles.sampling_pattern = 'TABULATED_SOBOL'
scene.cycles.use_light_tree = False
scene.view_settings.view_transform = 'Filmic'
bpy.context.view_layer.update()
